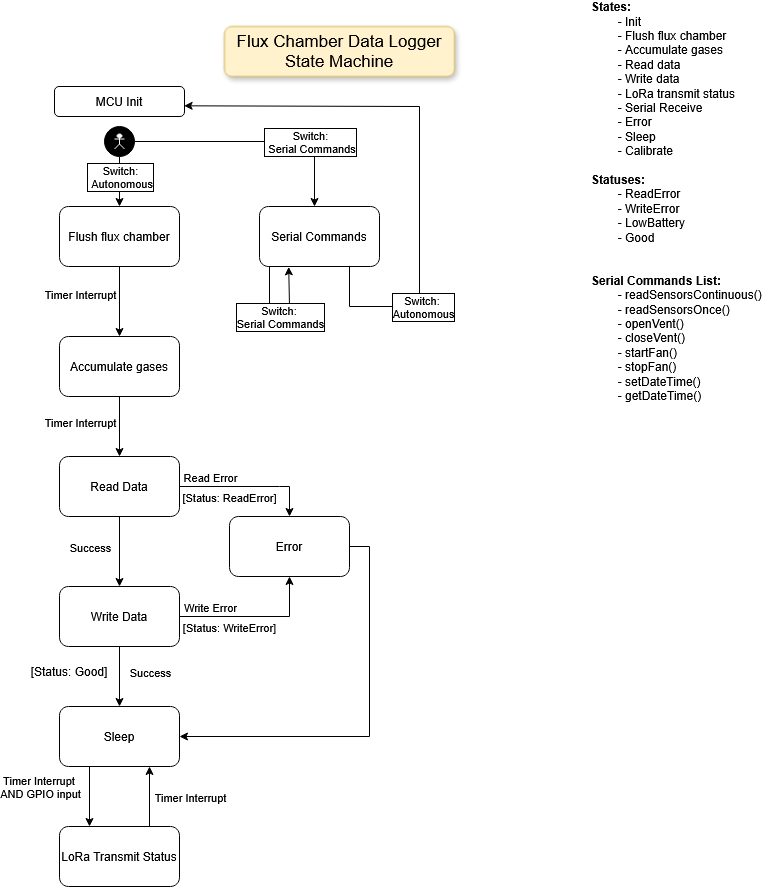

The diagram above was exported from draw.io. Its source (the exported page's mxGraphModel, read from the mxfile embedded in the PNG):
<mxGraphModel dx="1768" dy="2003" grid="1" gridSize="10" guides="1" tooltips="1" connect="1" arrows="1" fold="1" page="1" pageScale="1" pageWidth="850" pageHeight="1100" math="0" shadow="0">
  <root>
    <mxCell id="0" />
    <mxCell id="1" parent="0" />
    <mxCell id="4DKG9myTHgOPlONAQDnj-10" parent="1" style="whiteSpace=wrap;html=1;fontSize=17;fillColor=#fff2cc;strokeColor=#d6b656;rounded=1;glass=0;shadow=1;" value="Flux Chamber Data Logger State Machine" vertex="1">
      <mxGeometry height="50" width="230" x="255" y="20" as="geometry" />
    </mxCell>
    <mxCell id="4DKG9myTHgOPlONAQDnj-12" parent="1" style="ellipse;fillColor=strokeColor;html=1;" value="Test" vertex="1">
      <mxGeometry height="30" width="30" x="135" y="120" as="geometry" />
    </mxCell>
    <mxCell id="4DKG9myTHgOPlONAQDnj-14" edge="1" parent="1" source="4DKG9myTHgOPlONAQDnj-12" style="endArrow=classic;html=1;rounded=0;exitX=0.5;exitY=1;exitDx=0;exitDy=0;" value="">
      <mxGeometry height="50" relative="1" width="50" as="geometry">
        <mxPoint x="390" y="290" as="sourcePoint" />
        <mxPoint x="150" y="200" as="targetPoint" />
      </mxGeometry>
    </mxCell>
    <mxCell id="eFDjSgPTSFd0n2Ng2E0L-2" connectable="0" parent="4DKG9myTHgOPlONAQDnj-14" style="edgeLabel;html=1;align=center;verticalAlign=middle;resizable=0;points=[];labelBorderColor=default;" value="&lt;div&gt;Switch:&lt;/div&gt;&lt;div&gt;&amp;nbsp;Autonomous&lt;/div&gt;" vertex="1">
      <mxGeometry relative="1" x="-0.1067" y="1" as="geometry">
        <mxPoint x="-1" y="-2" as="offset" />
      </mxGeometry>
    </mxCell>
    <mxCell id="4DKG9myTHgOPlONAQDnj-17" parent="1" style="text;html=1;whiteSpace=wrap;strokeColor=none;fillColor=none;align=left;verticalAlign=middle;rounded=0;" value="&lt;div align=&quot;left&quot;&gt;&lt;b&gt;States:&lt;/b&gt;&lt;/div&gt;&lt;div align=&quot;left&quot;&gt;&lt;span style=&quot;white-space: pre;&quot;&gt;&#09;&lt;/span&gt;- Init&lt;/div&gt;&lt;div align=&quot;left&quot;&gt;&lt;span style=&quot;white-space: pre;&quot;&gt;&#09;&lt;/span&gt;- Flush flux chamber&lt;/div&gt;&lt;div align=&quot;left&quot;&gt;&lt;span style=&quot;white-space: pre;&quot;&gt;&#09;&lt;/span&gt;- Accumulate gases&lt;/div&gt;&lt;div align=&quot;left&quot;&gt;&lt;span style=&quot;white-space: pre;&quot;&gt;&#09;&lt;/span&gt;- Read data&lt;/div&gt;&lt;div align=&quot;left&quot;&gt;&lt;span style=&quot;white-space: pre;&quot;&gt;&#09;&lt;/span&gt;- Write data&lt;/div&gt;&lt;div align=&quot;left&quot;&gt;&lt;span style=&quot;white-space: pre;&quot;&gt;&#09;&lt;/span&gt;- LoRa transmit status&lt;/div&gt;&lt;div align=&quot;left&quot;&gt;&lt;span style=&quot;white-space: pre;&quot;&gt;&#09;&lt;/span&gt;- Serial Receive&lt;/div&gt;&lt;div align=&quot;left&quot;&gt;&lt;span style=&quot;white-space: pre;&quot;&gt;&#09;&lt;/span&gt;- Error&lt;br&gt;&lt;div align=&quot;left&quot;&gt;&lt;span style=&quot;white-space: pre;&quot;&gt;&#09;&lt;/span&gt;- Sleep&lt;/div&gt;&lt;div align=&quot;left&quot;&gt;&lt;span style=&quot;white-space: pre;&quot;&gt;&#09;&lt;/span&gt;- Calibrate&lt;/div&gt;&lt;/div&gt;&lt;div&gt;&lt;br&gt;&lt;/div&gt;&lt;div&gt;&lt;b&gt;Statuses:&lt;/b&gt;&lt;/div&gt;&lt;div&gt;&lt;span style=&quot;white-space: pre;&quot;&gt;&#09;&lt;/span&gt;- ReadError&lt;/div&gt;&lt;div&gt;&lt;span style=&quot;white-space: pre;&quot;&gt;&#09;&lt;/span&gt;- WriteError&lt;/div&gt;&lt;div&gt;&lt;span style=&quot;white-space: pre;&quot;&gt;&#09;&lt;/span&gt;- LowBattery&lt;/div&gt;&lt;div&gt;&lt;span style=&quot;white-space: pre;&quot;&gt;&#09;- Good&lt;/span&gt;&lt;/div&gt;&lt;div&gt;&lt;br&gt;&lt;/div&gt;&lt;div&gt;&lt;br&gt;&lt;/div&gt;&lt;div&gt;&lt;b&gt;Serial Commands List:&lt;/b&gt;&lt;/div&gt;&lt;div&gt;&lt;b&gt;&lt;span style=&quot;white-space: pre;&quot;&gt;&#09;&lt;/span&gt;&lt;/b&gt;&lt;span style=&quot;white-space: pre;&quot;&gt;- readSensorsContinuous()&lt;/span&gt;&lt;/div&gt;&lt;div&gt;&lt;span style=&quot;white-space: pre;&quot;&gt;&lt;span style=&quot;white-space: pre;&quot;&gt;&#09;&lt;/span&gt;- readSensorsOnce()&lt;/span&gt;&lt;/div&gt;&lt;div&gt;&lt;span style=&quot;white-space: pre;&quot;&gt;&#09;&lt;/span&gt;- openVent()&lt;/div&gt;&lt;div&gt;&lt;span style=&quot;white-space: pre;&quot;&gt;&#09;- closeVent()&lt;/span&gt;&lt;/div&gt;&lt;div&gt;&lt;span style=&quot;white-space: pre;&quot;&gt;&lt;span style=&quot;white-space: pre;&quot;&gt;&#09;&lt;/span&gt;- startFan()&lt;/span&gt;&lt;/div&gt;&lt;div&gt;&lt;span style=&quot;white-space: pre;&quot;&gt;&lt;span style=&quot;white-space: pre;&quot;&gt;&#09;&lt;/span&gt;- stopFan()&lt;/span&gt;&lt;/div&gt;&lt;div&gt;&lt;span style=&quot;white-space: pre;&quot;&gt;&lt;span style=&quot;white-space: pre;&quot;&gt;&#09;- setDateTime()&lt;/span&gt;&lt;/span&gt;&lt;/div&gt;&lt;div&gt;&lt;span style=&quot;white-space: pre;&quot;&gt;&lt;span style=&quot;white-space: pre;&quot;&gt;&lt;span style=&quot;white-space: pre;&quot;&gt;&#09;&lt;/span&gt;- getDateTime()&lt;/span&gt;&lt;/span&gt;&lt;/div&gt;" vertex="1">
      <mxGeometry height="390" width="160" x="620" as="geometry" />
    </mxCell>
    <mxCell id="4DKG9myTHgOPlONAQDnj-18" parent="1" style="rounded=1;whiteSpace=wrap;html=1;" value="Flush flux chamber" vertex="1">
      <mxGeometry height="60" width="120" x="90" y="200" as="geometry" />
    </mxCell>
    <mxCell id="4DKG9myTHgOPlONAQDnj-20" edge="1" parent="1" source="4DKG9myTHgOPlONAQDnj-18" style="endArrow=classic;html=1;rounded=0;exitX=0.5;exitY=1;exitDx=0;exitDy=0;" value="">
      <mxGeometry height="50" relative="1" width="50" as="geometry">
        <mxPoint x="260" y="260" as="sourcePoint" />
        <mxPoint x="150" y="330" as="targetPoint" />
      </mxGeometry>
    </mxCell>
    <mxCell id="4DKG9myTHgOPlONAQDnj-22" connectable="0" parent="4DKG9myTHgOPlONAQDnj-20" style="edgeLabel;html=1;align=center;verticalAlign=middle;resizable=0;points=[];" value="Timer Interrupt" vertex="1">
      <mxGeometry relative="1" x="-0.2204" y="2" as="geometry">
        <mxPoint x="-42" as="offset" />
      </mxGeometry>
    </mxCell>
    <mxCell id="4DKG9myTHgOPlONAQDnj-23" parent="1" style="rounded=1;whiteSpace=wrap;html=1;" value="Accumulate gases" vertex="1">
      <mxGeometry height="60" width="120" x="90" y="330" as="geometry" />
    </mxCell>
    <mxCell id="4DKG9myTHgOPlONAQDnj-24" parent="1" style="rounded=1;whiteSpace=wrap;html=1;" value="Read Data" vertex="1">
      <mxGeometry height="60" width="120" x="90" y="450" as="geometry" />
    </mxCell>
    <mxCell id="4DKG9myTHgOPlONAQDnj-25" edge="1" parent="1" source="4DKG9myTHgOPlONAQDnj-23" style="endArrow=classic;html=1;rounded=0;exitX=0.5;exitY=1;exitDx=0;exitDy=0;entryX=0.5;entryY=0;entryDx=0;entryDy=0;" target="4DKG9myTHgOPlONAQDnj-24" value="">
      <mxGeometry height="50" relative="1" width="50" as="geometry">
        <mxPoint x="260" y="330" as="sourcePoint" />
        <mxPoint x="310" y="280" as="targetPoint" />
      </mxGeometry>
    </mxCell>
    <mxCell id="4DKG9myTHgOPlONAQDnj-26" connectable="0" parent="4DKG9myTHgOPlONAQDnj-25" style="edgeLabel;html=1;align=center;verticalAlign=middle;resizable=0;points=[];" value="Timer Interrupt" vertex="1">
      <mxGeometry relative="1" x="-0.1571" y="1" as="geometry">
        <mxPoint x="-41" as="offset" />
      </mxGeometry>
    </mxCell>
    <mxCell id="4DKG9myTHgOPlONAQDnj-27" edge="1" parent="1" source="4DKG9myTHgOPlONAQDnj-24" style="endArrow=classic;html=1;rounded=0;exitX=0.5;exitY=1;exitDx=0;exitDy=0;" value="">
      <mxGeometry height="50" relative="1" width="50" as="geometry">
        <mxPoint x="260" y="520" as="sourcePoint" />
        <mxPoint x="150" y="580" as="targetPoint" />
      </mxGeometry>
    </mxCell>
    <mxCell id="4DKG9myTHgOPlONAQDnj-28" connectable="0" parent="4DKG9myTHgOPlONAQDnj-27" style="edgeLabel;html=1;align=center;verticalAlign=middle;resizable=0;points=[];" value="Success" vertex="1">
      <mxGeometry relative="1" x="-0.3265" as="geometry">
        <mxPoint x="-30" y="7" as="offset" />
      </mxGeometry>
    </mxCell>
    <mxCell id="4DKG9myTHgOPlONAQDnj-30" parent="1" style="rounded=1;whiteSpace=wrap;html=1;" value="Error" vertex="1">
      <mxGeometry height="60" width="120" x="260" y="510" as="geometry" />
    </mxCell>
    <mxCell id="4DKG9myTHgOPlONAQDnj-31" edge="1" parent="1" source="4DKG9myTHgOPlONAQDnj-24" style="endArrow=classic;html=1;rounded=0;exitX=1;exitY=0.5;exitDx=0;exitDy=0;entryX=0.5;entryY=0;entryDx=0;entryDy=0;" target="4DKG9myTHgOPlONAQDnj-30" value="">
      <mxGeometry height="50" relative="1" width="50" as="geometry">
        <Array as="points">
          <mxPoint x="310" y="480" />
          <mxPoint x="320" y="480" />
        </Array>
        <mxPoint x="260" y="440" as="sourcePoint" />
        <mxPoint x="390" y="480" as="targetPoint" />
      </mxGeometry>
    </mxCell>
    <mxCell id="4DKG9myTHgOPlONAQDnj-32" connectable="0" parent="4DKG9myTHgOPlONAQDnj-31" style="edgeLabel;html=1;align=center;verticalAlign=middle;resizable=0;points=[];" value="Read Error" vertex="1">
      <mxGeometry relative="1" x="0.1181" y="1" as="geometry">
        <mxPoint x="-48" y="-9" as="offset" />
      </mxGeometry>
    </mxCell>
    <mxCell id="4DKG9myTHgOPlONAQDnj-53" connectable="0" parent="4DKG9myTHgOPlONAQDnj-31" style="edgeLabel;html=1;align=center;verticalAlign=middle;resizable=0;points=[];" value="[Status: ReadError]" vertex="1">
      <mxGeometry relative="1" x="-0.0878" as="geometry">
        <mxPoint x="-14" y="10" as="offset" />
      </mxGeometry>
    </mxCell>
    <mxCell id="4DKG9myTHgOPlONAQDnj-33" parent="1" style="rounded=1;whiteSpace=wrap;html=1;" value="Write Data" vertex="1">
      <mxGeometry height="60" width="120" x="90" y="580" as="geometry" />
    </mxCell>
    <mxCell id="4DKG9myTHgOPlONAQDnj-34" edge="1" parent="1" style="endArrow=classic;html=1;rounded=0;entryX=0.5;entryY=1;entryDx=0;entryDy=0;" target="4DKG9myTHgOPlONAQDnj-30" value="">
      <mxGeometry height="50" relative="1" width="50" as="geometry">
        <Array as="points">
          <mxPoint x="320" y="610" />
        </Array>
        <mxPoint x="210" y="610" as="sourcePoint" />
        <mxPoint x="359.55999999999995" y="391" as="targetPoint" />
      </mxGeometry>
    </mxCell>
    <mxCell id="4DKG9myTHgOPlONAQDnj-35" connectable="0" parent="4DKG9myTHgOPlONAQDnj-34" style="edgeLabel;html=1;align=center;verticalAlign=middle;resizable=0;points=[];" value="Write Error" vertex="1">
      <mxGeometry relative="1" x="-0.4455" y="2" as="geometry">
        <mxPoint x="-11" y="-8" as="offset" />
      </mxGeometry>
    </mxCell>
    <mxCell id="4DKG9myTHgOPlONAQDnj-52" connectable="0" parent="4DKG9myTHgOPlONAQDnj-34" style="edgeLabel;html=1;align=center;verticalAlign=middle;resizable=0;points=[];" value="[Status: WriteError]" vertex="1">
      <mxGeometry relative="1" x="-0.7657" y="-2" as="geometry">
        <mxPoint x="32" y="8" as="offset" />
      </mxGeometry>
    </mxCell>
    <mxCell id="4DKG9myTHgOPlONAQDnj-36" parent="1" style="rounded=1;whiteSpace=wrap;html=1;" value="Sleep" vertex="1">
      <mxGeometry height="60" width="120" x="90" y="700" as="geometry" />
    </mxCell>
    <mxCell id="4DKG9myTHgOPlONAQDnj-37" edge="1" parent="1" source="4DKG9myTHgOPlONAQDnj-33" style="endArrow=classic;html=1;rounded=0;exitX=0.5;exitY=1;exitDx=0;exitDy=0;entryX=0.5;entryY=0;entryDx=0;entryDy=0;" target="4DKG9myTHgOPlONAQDnj-36" value="">
      <mxGeometry height="50" relative="1" width="50" as="geometry">
        <mxPoint x="260" y="600" as="sourcePoint" />
        <mxPoint x="310" y="550" as="targetPoint" />
      </mxGeometry>
    </mxCell>
    <mxCell id="4DKG9myTHgOPlONAQDnj-38" connectable="0" parent="4DKG9myTHgOPlONAQDnj-37" style="edgeLabel;html=1;align=center;verticalAlign=middle;resizable=0;points=[];" value="Success" vertex="1">
      <mxGeometry relative="1" x="-0.2619" y="2" as="geometry">
        <mxPoint x="28" y="3" as="offset" />
      </mxGeometry>
    </mxCell>
    <mxCell id="4DKG9myTHgOPlONAQDnj-41" edge="1" parent="1" style="endArrow=classic;html=1;rounded=0;" value="">
      <mxGeometry height="50" relative="1" width="50" as="geometry">
        <Array as="points">
          <mxPoint x="400" y="540" />
          <mxPoint x="400" y="730" />
        </Array>
        <mxPoint x="380" y="540" as="sourcePoint" />
        <mxPoint x="210" y="730" as="targetPoint" />
      </mxGeometry>
    </mxCell>
    <mxCell id="4DKG9myTHgOPlONAQDnj-43" parent="1" style="rounded=1;whiteSpace=wrap;html=1;" value="LoRa Transmit Status" vertex="1">
      <mxGeometry height="60" width="120" x="90" y="820" as="geometry" />
    </mxCell>
    <mxCell id="4DKG9myTHgOPlONAQDnj-44" edge="1" parent="1" source="4DKG9myTHgOPlONAQDnj-36" style="endArrow=classic;html=1;rounded=0;exitX=0.25;exitY=1;exitDx=0;exitDy=0;entryX=0.25;entryY=0;entryDx=0;entryDy=0;" target="4DKG9myTHgOPlONAQDnj-43" value="">
      <mxGeometry height="50" relative="1" width="50" as="geometry">
        <mxPoint x="125" y="820" as="sourcePoint" />
        <mxPoint x="175" y="770" as="targetPoint" />
      </mxGeometry>
    </mxCell>
    <mxCell id="4DKG9myTHgOPlONAQDnj-45" connectable="0" parent="4DKG9myTHgOPlONAQDnj-44" style="edgeLabel;html=1;align=center;verticalAlign=middle;resizable=0;points=[];" value="&lt;div&gt;Timer Interrupt&amp;nbsp;&lt;/div&gt;&lt;div&gt;AND GPIO input&lt;/div&gt;" vertex="1">
      <mxGeometry relative="1" x="-0.3952" as="geometry">
        <mxPoint x="-50" y="2" as="offset" />
      </mxGeometry>
    </mxCell>
    <mxCell id="4DKG9myTHgOPlONAQDnj-49" edge="1" parent="1" source="4DKG9myTHgOPlONAQDnj-43" style="endArrow=classic;html=1;rounded=0;exitX=0.75;exitY=0;exitDx=0;exitDy=0;entryX=0.75;entryY=1;entryDx=0;entryDy=0;" target="4DKG9myTHgOPlONAQDnj-36" value="">
      <mxGeometry height="50" relative="1" width="50" as="geometry">
        <mxPoint x="240" y="820" as="sourcePoint" />
        <mxPoint x="290" y="770" as="targetPoint" />
      </mxGeometry>
    </mxCell>
    <mxCell id="4DKG9myTHgOPlONAQDnj-50" connectable="0" parent="4DKG9myTHgOPlONAQDnj-49" style="edgeLabel;html=1;align=center;verticalAlign=middle;resizable=0;points=[];" value="Timer Interrupt" vertex="1">
      <mxGeometry relative="1" x="0.2238" y="2" as="geometry">
        <mxPoint x="42" y="7" as="offset" />
      </mxGeometry>
    </mxCell>
    <mxCell id="4DKG9myTHgOPlONAQDnj-54" parent="1" style="text;html=1;whiteSpace=wrap;strokeColor=none;fillColor=none;align=center;verticalAlign=middle;rounded=0;" value="[Status: Good]" vertex="1">
      <mxGeometry height="30" width="80" x="60" y="650" as="geometry" />
    </mxCell>
    <mxCell id="eFDjSgPTSFd0n2Ng2E0L-3" edge="1" parent="1" source="4DKG9myTHgOPlONAQDnj-12" style="endArrow=classic;html=1;rounded=0;exitX=1;exitY=0.5;exitDx=0;exitDy=0;" value="">
      <mxGeometry height="50" relative="1" width="50" as="geometry">
        <Array as="points">
          <mxPoint x="345" y="135" />
        </Array>
        <mxPoint x="170" y="135" as="sourcePoint" />
        <mxPoint x="345" y="200" as="targetPoint" />
      </mxGeometry>
    </mxCell>
    <mxCell id="eFDjSgPTSFd0n2Ng2E0L-5" connectable="0" parent="eFDjSgPTSFd0n2Ng2E0L-3" style="edgeLabel;html=1;align=center;verticalAlign=middle;resizable=0;points=[];labelBorderColor=default;" value="&lt;div&gt;Switch:&lt;/div&gt;&lt;div&gt;&amp;nbsp;Serial Commands&lt;/div&gt;" vertex="1">
      <mxGeometry relative="1" x="0.5778" as="geometry">
        <mxPoint x="-5" y="-13" as="offset" />
      </mxGeometry>
    </mxCell>
    <mxCell id="eFDjSgPTSFd0n2Ng2E0L-4" parent="1" style="rounded=1;whiteSpace=wrap;html=1;" value="Serial Commands" vertex="1">
      <mxGeometry height="60" width="120" x="290" y="200" as="geometry" />
    </mxCell>
    <mxCell id="eFDjSgPTSFd0n2Ng2E0L-6" edge="1" parent="1" source="eFDjSgPTSFd0n2Ng2E0L-4" style="endArrow=classic;html=1;rounded=0;exitX=0.75;exitY=1;exitDx=0;exitDy=0;entryX=0.997;entryY=0.644;entryDx=0;entryDy=0;entryPerimeter=0;" target="eFDjSgPTSFd0n2Ng2E0L-8" value="">
      <mxGeometry height="50" relative="1" width="50" as="geometry">
        <Array as="points">
          <mxPoint x="380" y="300" />
          <mxPoint x="450" y="300" />
          <mxPoint x="450" y="100" />
        </Array>
        <mxPoint x="340" y="280" as="sourcePoint" />
        <mxPoint x="290" y="100" as="targetPoint" />
      </mxGeometry>
    </mxCell>
    <mxCell id="eFDjSgPTSFd0n2Ng2E0L-14" connectable="0" parent="eFDjSgPTSFd0n2Ng2E0L-6" style="edgeLabel;html=1;align=center;verticalAlign=middle;resizable=0;points=[];labelBorderColor=default;" value="&lt;div&gt;Switch:&amp;nbsp;&lt;/div&gt;&lt;div&gt;Autonomous&lt;/div&gt;" vertex="1">
      <mxGeometry relative="1" x="-0.6622" y="-2" as="geometry">
        <mxPoint x="21" y="-2" as="offset" />
      </mxGeometry>
    </mxCell>
    <mxCell id="eFDjSgPTSFd0n2Ng2E0L-8" parent="1" style="rounded=1;whiteSpace=wrap;html=1;" value="&lt;div&gt;MCU Init&lt;/div&gt;" vertex="1">
      <mxGeometry height="30" width="130" x="85" y="80" as="geometry" />
    </mxCell>
    <mxCell id="eFDjSgPTSFd0n2Ng2E0L-9" edge="1" parent="1" style="endArrow=classic;html=1;rounded=0;exitX=0.25;exitY=1;exitDx=0;exitDy=0;entryX=0.41;entryY=1.006;entryDx=0;entryDy=0;entryPerimeter=0;" value="">
      <mxGeometry height="50" relative="1" width="50" as="geometry">
        <Array as="points">
          <mxPoint x="300" y="300" />
          <mxPoint x="320" y="300" />
        </Array>
        <mxPoint x="300" y="260" as="sourcePoint" />
        <mxPoint x="319.20000000000005" y="260.3600000000001" as="targetPoint" />
      </mxGeometry>
    </mxCell>
    <mxCell id="eFDjSgPTSFd0n2Ng2E0L-12" connectable="0" parent="eFDjSgPTSFd0n2Ng2E0L-9" style="edgeLabel;html=1;align=center;verticalAlign=middle;resizable=0;points=[];labelBorderColor=default;" value="&lt;div&gt;Switch:&amp;nbsp;&lt;/div&gt;&lt;div&gt;Serial Commands&lt;/div&gt;" vertex="1">
      <mxGeometry relative="1" x="-0.0567" as="geometry">
        <mxPoint x="3" y="10" as="offset" />
      </mxGeometry>
    </mxCell>
    <mxCell id="eFDjSgPTSFd0n2Ng2E0L-15" parent="1" style="shape=umlActor;verticalLabelPosition=bottom;verticalAlign=top;html=1;outlineConnect=0;strokeColor=#FFFFFF;" value="" vertex="1">
      <mxGeometry height="15" width="10" x="145" y="127.5" as="geometry" />
    </mxCell>
  </root>
</mxGraphModel>